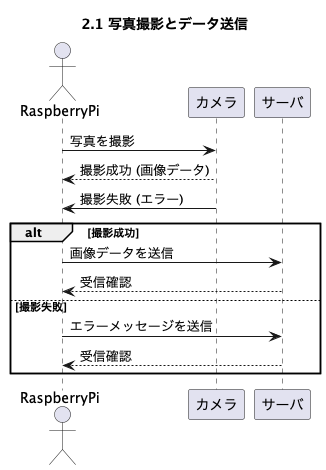

The diagram above was rendered by PlantUML. Its source (embedded in the PNG):
@startuml
title 2.1 写真撮影とデータ送信

actor RaspberryPi
participant "カメラ" as Camera
participant "サーバ" as Server

RaspberryPi -> Camera: 写真を撮影
Camera --> RaspberryPi: 撮影成功 (画像データ)
Camera -> RaspberryPi: 撮影失敗 (エラー)

alt 撮影成功
    RaspberryPi -> Server: 画像データを送信
    Server --> RaspberryPi: 受信確認
else 撮影失敗
    RaspberryPi -> Server: エラーメッセージを送信
    Server --> RaspberryPi: 受信確認
end

@enduml